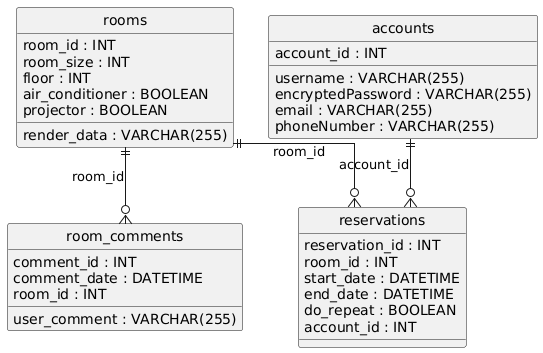

The diagram above was rendered by PlantUML. Its source (embedded in the PNG):
@startuml
hide circle
skinparam linetype ortho

entity "rooms" as rooms {
  room_id : INT
  room_size : INT
  floor : INT
  air_conditioner : BOOLEAN
  projector : BOOLEAN
  render_data : VARCHAR(255)
}

entity "room_comments" as room_comments {
  comment_id : INT
  comment_date : DATETIME
  user_comment : VARCHAR(255)
  room_id : INT
}

entity "accounts" as accounts {
  account_id : INT
  username : VARCHAR(255)
  encryptedPassword : VARCHAR(255)
  email : VARCHAR(255)
  phoneNumber : VARCHAR(255)
}

entity "reservations" as reservations {
  reservation_id : INT
  room_id : INT
  start_date : DATETIME
  end_date : DATETIME
  do_repeat : BOOLEAN
  account_id : INT
}

rooms ||--o{ room_comments : "room_id"
rooms ||--o{ reservations : "room_id"
accounts ||--o{ reservations : "account_id"
@enduml